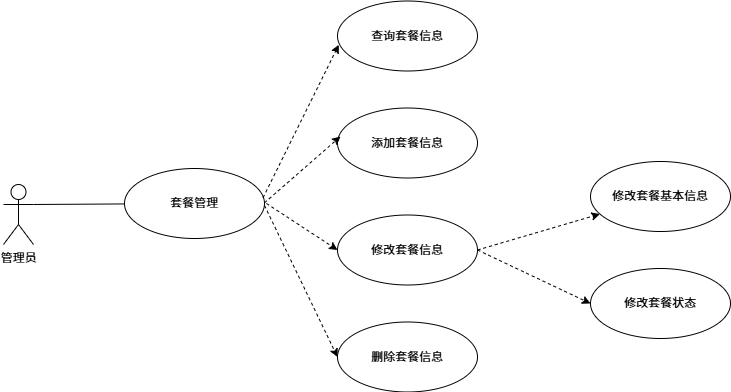

The diagram above was exported from draw.io. Its source (the exported page's mxGraphModel, read from the mxfile embedded in the PNG):
<mxGraphModel dx="1205" dy="820" grid="0" gridSize="10" guides="1" tooltips="1" connect="1" arrows="1" fold="1" page="1" pageScale="1" pageWidth="827" pageHeight="1169" math="0" shadow="0">
  <root>
    <mxCell id="0" />
    <mxCell id="1" parent="0" />
    <mxCell id="vJMfPFT4iRqPrbSFtw1o-1" value="管理员" style="shape=umlActor;verticalLabelPosition=bottom;verticalAlign=top;html=1;" vertex="1" parent="1">
      <mxGeometry x="48" y="365" width="30" height="60" as="geometry" />
    </mxCell>
    <mxCell id="vJMfPFT4iRqPrbSFtw1o-2" value="套餐管理" style="ellipse;whiteSpace=wrap;html=1;" vertex="1" parent="1">
      <mxGeometry x="169" y="349" width="140" height="70" as="geometry" />
    </mxCell>
    <mxCell id="vJMfPFT4iRqPrbSFtw1o-3" value="查询套餐信息" style="ellipse;whiteSpace=wrap;html=1;" vertex="1" parent="1">
      <mxGeometry x="382" y="181.5" width="140" height="70" as="geometry" />
    </mxCell>
    <mxCell id="vJMfPFT4iRqPrbSFtw1o-4" value="删除套餐信息" style="ellipse;whiteSpace=wrap;html=1;" vertex="1" parent="1">
      <mxGeometry x="382" y="502.5" width="140" height="70" as="geometry" />
    </mxCell>
    <mxCell id="vJMfPFT4iRqPrbSFtw1o-5" value="修改套餐信息" style="ellipse;whiteSpace=wrap;html=1;" vertex="1" parent="1">
      <mxGeometry x="382" y="395.5" width="140" height="70" as="geometry" />
    </mxCell>
    <mxCell id="vJMfPFT4iRqPrbSFtw1o-6" value="添加套餐信息" style="ellipse;whiteSpace=wrap;html=1;" vertex="1" parent="1">
      <mxGeometry x="382" y="288.5" width="140" height="70" as="geometry" />
    </mxCell>
    <mxCell id="vJMfPFT4iRqPrbSFtw1o-7" value="修改套餐状态" style="ellipse;whiteSpace=wrap;html=1;" vertex="1" parent="1">
      <mxGeometry x="635" y="449" width="140" height="70" as="geometry" />
    </mxCell>
    <mxCell id="vJMfPFT4iRqPrbSFtw1o-8" value="修改套餐基本信息" style="ellipse;whiteSpace=wrap;html=1;" vertex="1" parent="1">
      <mxGeometry x="635" y="342" width="140" height="70" as="geometry" />
    </mxCell>
    <mxCell id="vJMfPFT4iRqPrbSFtw1o-9" value="" style="endArrow=none;html=1;rounded=0;exitX=1;exitY=0.3333333333333333;exitDx=0;exitDy=0;exitPerimeter=0;" edge="1" parent="1" source="vJMfPFT4iRqPrbSFtw1o-1" target="vJMfPFT4iRqPrbSFtw1o-2">
      <mxGeometry width="50" height="50" relative="1" as="geometry">
        <mxPoint x="78.00000000000001" y="392.5999999999999" as="sourcePoint" />
        <mxPoint x="171.01" y="358.5" as="targetPoint" />
      </mxGeometry>
    </mxCell>
    <mxCell id="vJMfPFT4iRqPrbSFtw1o-10" value="" style="endArrow=classic;html=1;rounded=0;dashed=1;entryX=0.009;entryY=0.626;entryDx=0;entryDy=0;entryPerimeter=0;exitX=0.99;exitY=0.416;exitDx=0;exitDy=0;exitPerimeter=0;" edge="1" parent="1" source="vJMfPFT4iRqPrbSFtw1o-2" target="vJMfPFT4iRqPrbSFtw1o-3">
      <mxGeometry width="50" height="50" relative="1" as="geometry">
        <mxPoint x="351" y="513" as="sourcePoint" />
        <mxPoint x="142" y="557" as="targetPoint" />
      </mxGeometry>
    </mxCell>
    <mxCell id="vJMfPFT4iRqPrbSFtw1o-11" value="" style="endArrow=classic;html=1;rounded=0;dashed=1;entryX=0;entryY=0.5;entryDx=0;entryDy=0;exitX=0.979;exitY=0.583;exitDx=0;exitDy=0;exitPerimeter=0;" edge="1" parent="1">
      <mxGeometry width="50" height="50" relative="1" as="geometry">
        <mxPoint x="308.99999999999994" y="383.30999999999995" as="sourcePoint" />
        <mxPoint x="384.93999999999704" y="317" as="targetPoint" />
      </mxGeometry>
    </mxCell>
    <mxCell id="vJMfPFT4iRqPrbSFtw1o-12" value="" style="endArrow=classic;html=1;rounded=0;dashed=1;entryX=0;entryY=0.5;entryDx=0;entryDy=0;" edge="1" parent="1" target="vJMfPFT4iRqPrbSFtw1o-5">
      <mxGeometry width="50" height="50" relative="1" as="geometry">
        <mxPoint x="311" y="384" as="sourcePoint" />
        <mxPoint x="392" y="334" as="targetPoint" />
      </mxGeometry>
    </mxCell>
    <mxCell id="vJMfPFT4iRqPrbSFtw1o-13" value="" style="endArrow=classic;html=1;rounded=0;dashed=1;entryX=0;entryY=0.5;entryDx=0;entryDy=0;exitX=1;exitY=0.5;exitDx=0;exitDy=0;" edge="1" parent="1" target="vJMfPFT4iRqPrbSFtw1o-4">
      <mxGeometry width="50" height="50" relative="1" as="geometry">
        <mxPoint x="309" y="386" as="sourcePoint" />
        <mxPoint x="382" y="433" as="targetPoint" />
      </mxGeometry>
    </mxCell>
    <mxCell id="vJMfPFT4iRqPrbSFtw1o-14" value="" style="endArrow=classic;html=1;rounded=0;dashed=1;exitX=1;exitY=0.5;exitDx=0;exitDy=0;" edge="1" parent="1" source="vJMfPFT4iRqPrbSFtw1o-5" target="vJMfPFT4iRqPrbSFtw1o-8">
      <mxGeometry width="50" height="50" relative="1" as="geometry">
        <mxPoint x="319" y="396" as="sourcePoint" />
        <mxPoint x="392" y="548" as="targetPoint" />
      </mxGeometry>
    </mxCell>
    <mxCell id="vJMfPFT4iRqPrbSFtw1o-15" value="" style="endArrow=classic;html=1;rounded=0;dashed=1;exitX=1;exitY=0.5;exitDx=0;exitDy=0;entryX=0;entryY=0.5;entryDx=0;entryDy=0;" edge="1" parent="1" source="vJMfPFT4iRqPrbSFtw1o-5" target="vJMfPFT4iRqPrbSFtw1o-7">
      <mxGeometry width="50" height="50" relative="1" as="geometry">
        <mxPoint x="532" y="441" as="sourcePoint" />
        <mxPoint x="605" y="410" as="targetPoint" />
      </mxGeometry>
    </mxCell>
  </root>
</mxGraphModel>